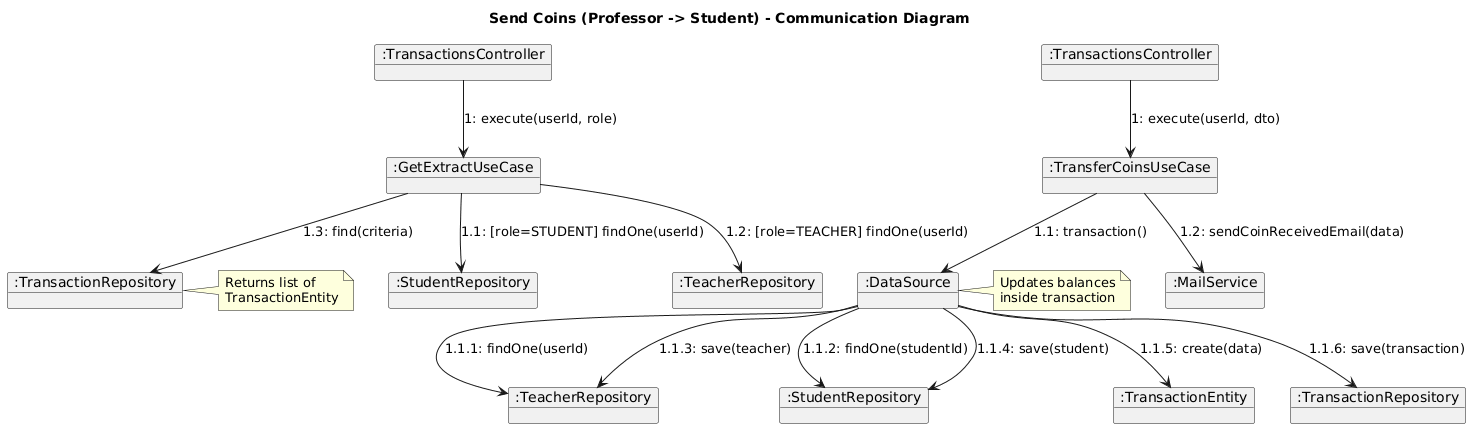

The diagram above was rendered by PlantUML. Its source (embedded in the PNG):
@startuml
title Visualize Statement (Extrato) - Communication Diagram
skinparam linestyle ortho
object ":TransactionsController" as Controller_Extract
object ":GetExtractUseCase" as UseCase_Extract
object ":StudentRepository" as StudentRepo_Extract
object ":TeacherRepository" as TeacherRepo_Extract
object ":TransactionRepository" as TransRepo_Extract
Controller_Extract -down-> UseCase_Extract : 1: execute(userId, role)
UseCase_Extract -down-> StudentRepo_Extract : 1.1: [role=STUDENT] findOne(userId)
UseCase_Extract -down-> TeacherRepo_Extract : 1.2: [role=TEACHER] findOne(userId)
UseCase_Extract -down-> TransRepo_Extract : 1.3: find(criteria)
note right of TransRepo_Extract
  Returns list of
  TransactionEntity
end note


title Send Coins (Professor -> Student) - Communication Diagram
skinparam linestyle ortho
object ":TransactionsController" as Controller_Send
object ":TransferCoinsUseCase" as UseCase_Send
object ":DataSource" as DB_Send
object ":TeacherRepository" as TeacherRepo_Send
object ":StudentRepository" as StudentRepo_Send
object ":TransactionEntity" as TransEntity_Send
object ":TransactionRepository" as TransRepo_Send
object ":MailService" as Mail_Send
Controller_Send -down-> UseCase_Send : 1: execute(userId, dto)
UseCase_Send -down-> DB_Send : 1.1: transaction()
DB_Send -down-> TeacherRepo_Send : 1.1.1: findOne(userId)
DB_Send -down-> StudentRepo_Send : 1.1.2: findOne(studentId)
DB_Send -down-> TeacherRepo_Send : 1.1.3: save(teacher)
DB_Send -down-> StudentRepo_Send : 1.1.4: save(student)
DB_Send -down-> TransEntity_Send : 1.1.5: create(data)
DB_Send -down-> TransRepo_Send : 1.1.6: save(transaction)
UseCase_Send -down-> Mail_Send : 1.2: sendCoinReceivedEmail(data)
note right of DB_Send
  Updates balances
  inside transaction
end note
@enduml